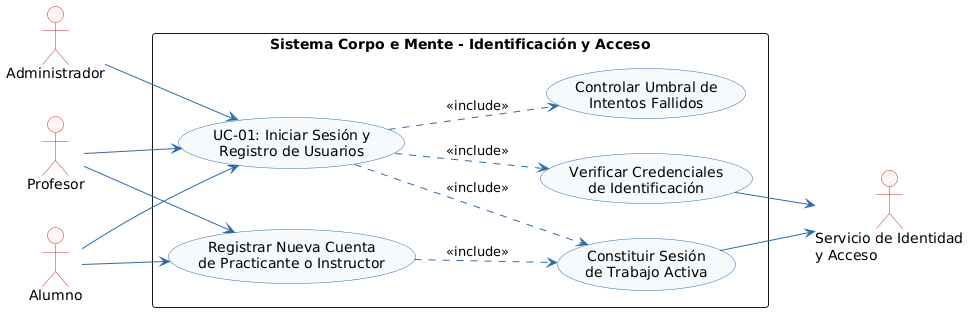

The diagram above was rendered by PlantUML. Its source (embedded in the PNG):
@startuml
left to right direction
skinparam shadowing false
skinparam monochrome false
skinparam defaultFontName Arial
skinparam roundcorner 6
skinparam ArrowColor #2B6CB0
skinparam ActorBorderColor #C53030
skinparam ActorBackgroundColor #FFF5F5
skinparam BoundaryBorderColor #2B6CB0
skinparam BoundaryBackgroundColor #EBF8FF
skinparam ControlBorderColor #2F855A
skinparam ControlBackgroundColor #F0FFF4
skinparam EntityBorderColor #D69E2E
skinparam EntityBackgroundColor #FFFFF0
skinparam UsecaseBorderColor #2B6CB0
skinparam UsecaseBackgroundColor #F7FAFC

actor "Alumno" as AL
actor "Profesor" as PR
actor "Administrador" as AD
actor "Servicio de Identidad\ny Acceso" as SIA

rectangle "Sistema Corpo e Mente - Identificación y Acceso" {
    usecase "UC-01: Iniciar Sesión y\nRegistro de Usuarios" as UC01
    usecase "Registrar Nueva Cuenta\nde Practicante o Instructor" as UC01_Reg
    usecase "Verificar Credenciales\nde Identificación" as UC01_Val
    usecase "Constituir Sesión\nde Trabajo Activa" as UC01_Ses
    usecase "Controlar Umbral de\nIntentos Fallidos" as UC01_Lim
}

AL --> UC01
PR --> UC01
AD --> UC01

AL --> UC01_Reg
PR --> UC01_Reg

UC01 ..> UC01_Val : <<include>>
UC01 ..> UC01_Ses : <<include>>
UC01 ..> UC01_Lim : <<include>>
UC01_Reg ..> UC01_Ses : <<include>>

UC01_Val --> SIA
UC01_Ses --> SIA
@enduml